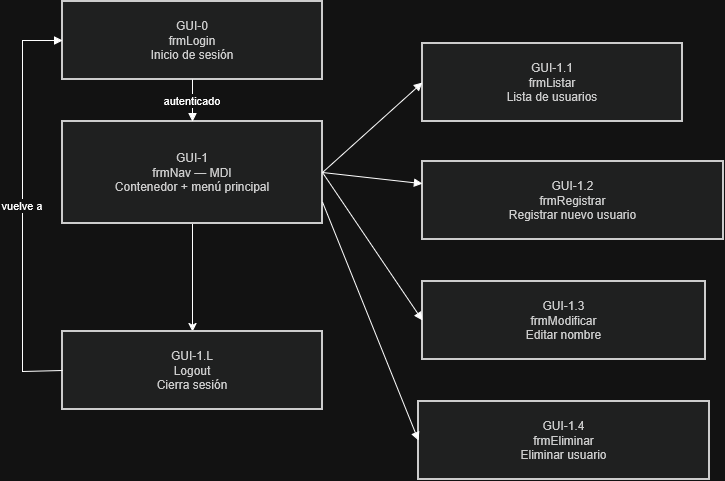

The diagram above was exported from draw.io. Its source (the exported page's mxGraphModel, read from the mxfile embedded in the PNG):
<mxGraphModel dx="1664" dy="973" grid="1" gridSize="10" guides="1" tooltips="1" connect="1" arrows="1" fold="1" page="1" pageScale="1" pageWidth="827" pageHeight="1169" math="0" shadow="0">
  <root>
    <mxCell id="0" />
    <mxCell id="1" parent="0" />
    <mxCell id="cBurFmC8c5fzu_UVYiaG-1" parent="1" style="whiteSpace=wrap;strokeWidth=2;fillColor=light-dark(#eeeeee,#1f2020);strokeColor=light-dark(#999999,#cccccc);fontColor=light-dark(#333333,#cccccc);" value="GUI-0&#10;frmLogin&#10;Inicio de sesión" vertex="1">
      <mxGeometry height="78" width="260" x="80" y="40" as="geometry" />
    </mxCell>
    <mxCell id="cBurFmC8c5fzu_UVYiaG-16" edge="1" parent="1" source="cBurFmC8c5fzu_UVYiaG-2" style="edgeStyle=orthogonalEdgeStyle;rounded=0;orthogonalLoop=1;jettySize=auto;html=1;entryX=0.5;entryY=0;entryDx=0;entryDy=0;" target="cBurFmC8c5fzu_UVYiaG-7">
      <mxGeometry relative="1" as="geometry" />
    </mxCell>
    <mxCell id="cBurFmC8c5fzu_UVYiaG-2" parent="1" style="whiteSpace=wrap;strokeWidth=2;fillColor=light-dark(#eeeeee,#1f2020);strokeColor=light-dark(#999999,#cccccc);fontColor=light-dark(#333333,#cccccc);" value="GUI-1&#10;frmNav — MDI&#10;Contenedor + menú principal" vertex="1">
      <mxGeometry height="102" width="260" x="80" y="160" as="geometry" />
    </mxCell>
    <mxCell id="cBurFmC8c5fzu_UVYiaG-3" parent="1" style="whiteSpace=wrap;strokeWidth=2;fillColor=light-dark(#eeeeee,#1f2020);strokeColor=light-dark(#999999,#cccccc);fontColor=light-dark(#333333,#cccccc);" value="GUI-1.1&#10;frmListar&#10;Lista de usuarios" vertex="1">
      <mxGeometry height="78" width="260" x="440" y="82" as="geometry" />
    </mxCell>
    <mxCell id="cBurFmC8c5fzu_UVYiaG-4" parent="1" style="whiteSpace=wrap;strokeWidth=2;fillColor=light-dark(#eeeeee,#1f2020);strokeColor=light-dark(#999999,#cccccc);fontColor=light-dark(#333333,#cccccc);" value="GUI-1.2&#10;frmRegistrar&#10;Registrar nuevo usuario" vertex="1">
      <mxGeometry height="78" width="301" x="440" y="200" as="geometry" />
    </mxCell>
    <mxCell id="cBurFmC8c5fzu_UVYiaG-5" parent="1" style="whiteSpace=wrap;strokeWidth=2;fillColor=light-dark(#eeeeee,#1f2020);strokeColor=light-dark(#999999,#cccccc);fontColor=light-dark(#333333,#cccccc);" value="GUI-1.3&#10;frmModificar&#10;Editar nombre" vertex="1">
      <mxGeometry height="78" width="283" x="440" y="320" as="geometry" />
    </mxCell>
    <mxCell id="cBurFmC8c5fzu_UVYiaG-6" parent="1" style="whiteSpace=wrap;strokeWidth=2;fillColor=light-dark(#eeeeee,#1f2020);strokeColor=light-dark(#999999,#cccccc);fontColor=light-dark(#333333,#cccccc);" value="GUI-1.4&#10;frmEliminar&#10;Eliminar usuario" vertex="1">
      <mxGeometry height="78" width="291" x="436" y="440" as="geometry" />
    </mxCell>
    <mxCell id="cBurFmC8c5fzu_UVYiaG-7" parent="1" style="whiteSpace=wrap;strokeWidth=2;fillColor=light-dark(#eeeeee,#1f2020);strokeColor=light-dark(#999999,#cccccc);fontColor=light-dark(#333333,#cccccc);" value="GUI-1.L&#10;Logout&#10;Cierra sesión" vertex="1">
      <mxGeometry height="78" width="260" x="80" y="370" as="geometry" />
    </mxCell>
    <mxCell id="cBurFmC8c5fzu_UVYiaG-9" edge="1" parent="1" source="cBurFmC8c5fzu_UVYiaG-1" style="startArrow=none;endArrow=block;exitX=0.5;exitY=1;entryX=0.5;entryY=0;rounded=0;exitDx=0;exitDy=0;" target="cBurFmC8c5fzu_UVYiaG-2" value="autenticado">
      <mxGeometry relative="1" as="geometry" />
    </mxCell>
    <mxCell id="cBurFmC8c5fzu_UVYiaG-10" edge="1" parent="1" source="cBurFmC8c5fzu_UVYiaG-2" style="startArrow=none;endArrow=block;exitX=1;exitY=0.5;entryX=0;entryY=0.5;rounded=0;exitDx=0;exitDy=0;entryDx=0;entryDy=0;" target="cBurFmC8c5fzu_UVYiaG-3" value="">
      <mxGeometry relative="1" as="geometry" />
    </mxCell>
    <mxCell id="cBurFmC8c5fzu_UVYiaG-11" edge="1" parent="1" source="cBurFmC8c5fzu_UVYiaG-2" style="startArrow=none;endArrow=block;exitX=1;exitY=0.5;rounded=0;exitDx=0;exitDy=0;" target="cBurFmC8c5fzu_UVYiaG-4" value="">
      <mxGeometry relative="1" as="geometry" />
    </mxCell>
    <mxCell id="cBurFmC8c5fzu_UVYiaG-12" edge="1" parent="1" source="cBurFmC8c5fzu_UVYiaG-2" style="startArrow=none;endArrow=block;exitX=1;exitY=0.5;entryX=0;entryY=0.5;rounded=0;exitDx=0;exitDy=0;entryDx=0;entryDy=0;" target="cBurFmC8c5fzu_UVYiaG-5" value="">
      <mxGeometry relative="1" as="geometry" />
    </mxCell>
    <mxCell id="cBurFmC8c5fzu_UVYiaG-13" edge="1" parent="1" source="cBurFmC8c5fzu_UVYiaG-2" style="startArrow=none;endArrow=block;exitX=1;exitY=0.79;entryX=0;entryY=0.5;rounded=0;entryDx=0;entryDy=0;" target="cBurFmC8c5fzu_UVYiaG-6" value="">
      <mxGeometry relative="1" as="geometry" />
    </mxCell>
    <mxCell id="cBurFmC8c5fzu_UVYiaG-15" edge="1" parent="1" source="cBurFmC8c5fzu_UVYiaG-7" style="startArrow=none;endArrow=block;exitX=0;exitY=0.5;entryX=0;entryY=0.5;rounded=0;exitDx=0;exitDy=0;entryDx=0;entryDy=0;" target="cBurFmC8c5fzu_UVYiaG-1" value="vuelve a">
      <mxGeometry relative="1" as="geometry">
        <Array as="points">
          <mxPoint x="40" y="410" />
          <mxPoint x="40" y="79" />
        </Array>
      </mxGeometry>
    </mxCell>
  </root>
</mxGraphModel>